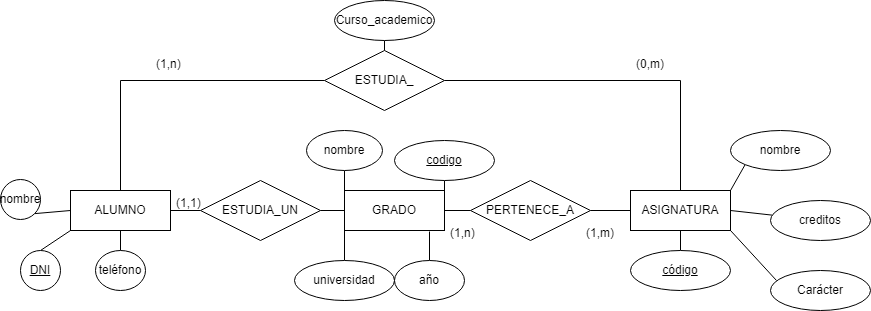

The diagram above was exported from draw.io. Its source (the exported page's mxGraphModel, read from the mxfile embedded in the PNG):
<mxGraphModel dx="1381" dy="756" grid="1" gridSize="10" guides="1" tooltips="1" connect="1" arrows="1" fold="1" page="1" pageScale="1" pageWidth="827" pageHeight="1169" math="0" shadow="0">
  <root>
    <mxCell id="awvK79HKLbVlk2jGTUQM-0" />
    <mxCell id="awvK79HKLbVlk2jGTUQM-1" parent="awvK79HKLbVlk2jGTUQM-0" />
    <mxCell id="awvK79HKLbVlk2jGTUQM-8" style="edgeStyle=none;rounded=0;orthogonalLoop=1;jettySize=auto;html=1;exitX=1;exitY=0.5;exitDx=0;exitDy=0;entryX=0;entryY=0.5;entryDx=0;entryDy=0;endArrow=none;endFill=0;" edge="1" parent="awvK79HKLbVlk2jGTUQM-1" source="awvK79HKLbVlk2jGTUQM-2" target="awvK79HKLbVlk2jGTUQM-6">
      <mxGeometry relative="1" as="geometry" />
    </mxCell>
    <mxCell id="awvK79HKLbVlk2jGTUQM-14" style="edgeStyle=none;rounded=0;orthogonalLoop=1;jettySize=auto;html=1;exitX=0.5;exitY=0;exitDx=0;exitDy=0;entryX=0;entryY=0.5;entryDx=0;entryDy=0;endArrow=none;endFill=0;" edge="1" parent="awvK79HKLbVlk2jGTUQM-1" source="awvK79HKLbVlk2jGTUQM-2" target="awvK79HKLbVlk2jGTUQM-13">
      <mxGeometry relative="1" as="geometry">
        <Array as="points">
          <mxPoint x="150" y="110" />
        </Array>
      </mxGeometry>
    </mxCell>
    <mxCell id="awvK79HKLbVlk2jGTUQM-2" value="ALUMNO" style="whiteSpace=wrap;html=1;align=center;" vertex="1" parent="awvK79HKLbVlk2jGTUQM-1">
      <mxGeometry x="100" y="220" width="100" height="40" as="geometry" />
    </mxCell>
    <mxCell id="awvK79HKLbVlk2jGTUQM-10" style="edgeStyle=none;rounded=0;orthogonalLoop=1;jettySize=auto;html=1;exitX=1;exitY=0.5;exitDx=0;exitDy=0;endArrow=none;endFill=0;" edge="1" parent="awvK79HKLbVlk2jGTUQM-1" source="awvK79HKLbVlk2jGTUQM-3" target="awvK79HKLbVlk2jGTUQM-7">
      <mxGeometry relative="1" as="geometry" />
    </mxCell>
    <mxCell id="awvK79HKLbVlk2jGTUQM-3" value="GRADO" style="whiteSpace=wrap;html=1;align=center;" vertex="1" parent="awvK79HKLbVlk2jGTUQM-1">
      <mxGeometry x="374" y="220" width="100" height="40" as="geometry" />
    </mxCell>
    <mxCell id="awvK79HKLbVlk2jGTUQM-22" style="edgeStyle=none;rounded=0;orthogonalLoop=1;jettySize=auto;html=1;exitX=1;exitY=0.5;exitDx=0;exitDy=0;endArrow=none;endFill=0;" edge="1" parent="awvK79HKLbVlk2jGTUQM-1" source="awvK79HKLbVlk2jGTUQM-4" target="awvK79HKLbVlk2jGTUQM-21">
      <mxGeometry relative="1" as="geometry" />
    </mxCell>
    <mxCell id="awvK79HKLbVlk2jGTUQM-24" style="edgeStyle=none;rounded=0;orthogonalLoop=1;jettySize=auto;html=1;exitX=1;exitY=1;exitDx=0;exitDy=0;entryX=0.06;entryY=0.25;entryDx=0;entryDy=0;entryPerimeter=0;endArrow=none;endFill=0;" edge="1" parent="awvK79HKLbVlk2jGTUQM-1" source="awvK79HKLbVlk2jGTUQM-4" target="awvK79HKLbVlk2jGTUQM-23">
      <mxGeometry relative="1" as="geometry" />
    </mxCell>
    <mxCell id="awvK79HKLbVlk2jGTUQM-4" value="ASIGNATURA" style="whiteSpace=wrap;html=1;align=center;" vertex="1" parent="awvK79HKLbVlk2jGTUQM-1">
      <mxGeometry x="660" y="220" width="100" height="40" as="geometry" />
    </mxCell>
    <mxCell id="awvK79HKLbVlk2jGTUQM-9" style="edgeStyle=none;rounded=0;orthogonalLoop=1;jettySize=auto;html=1;exitX=1;exitY=0.5;exitDx=0;exitDy=0;entryX=0;entryY=0.5;entryDx=0;entryDy=0;endArrow=none;endFill=0;" edge="1" parent="awvK79HKLbVlk2jGTUQM-1" source="awvK79HKLbVlk2jGTUQM-6" target="awvK79HKLbVlk2jGTUQM-3">
      <mxGeometry relative="1" as="geometry" />
    </mxCell>
    <mxCell id="awvK79HKLbVlk2jGTUQM-6" value="ESTUDIA_UN" style="shape=rhombus;perimeter=rhombusPerimeter;whiteSpace=wrap;html=1;align=center;" vertex="1" parent="awvK79HKLbVlk2jGTUQM-1">
      <mxGeometry x="230" y="210" width="120" height="60" as="geometry" />
    </mxCell>
    <mxCell id="awvK79HKLbVlk2jGTUQM-11" style="edgeStyle=none;rounded=0;orthogonalLoop=1;jettySize=auto;html=1;exitX=1;exitY=0.5;exitDx=0;exitDy=0;entryX=0;entryY=0.5;entryDx=0;entryDy=0;endArrow=none;endFill=0;" edge="1" parent="awvK79HKLbVlk2jGTUQM-1" source="awvK79HKLbVlk2jGTUQM-7" target="awvK79HKLbVlk2jGTUQM-4">
      <mxGeometry relative="1" as="geometry" />
    </mxCell>
    <mxCell id="awvK79HKLbVlk2jGTUQM-7" value="PERTENECE_A" style="shape=rhombus;perimeter=rhombusPerimeter;whiteSpace=wrap;html=1;align=center;" vertex="1" parent="awvK79HKLbVlk2jGTUQM-1">
      <mxGeometry x="500" y="210" width="120" height="60" as="geometry" />
    </mxCell>
    <mxCell id="awvK79HKLbVlk2jGTUQM-12" value="(1,1)" style="text;strokeColor=none;fillColor=none;spacingLeft=4;spacingRight=4;overflow=hidden;rotatable=0;points=[[0,0.5],[1,0.5]];portConstraint=eastwest;fontSize=12;" vertex="1" parent="awvK79HKLbVlk2jGTUQM-1">
      <mxGeometry x="200" y="219" width="40" height="30" as="geometry" />
    </mxCell>
    <mxCell id="awvK79HKLbVlk2jGTUQM-15" style="edgeStyle=none;rounded=0;orthogonalLoop=1;jettySize=auto;html=1;exitX=1;exitY=0.5;exitDx=0;exitDy=0;entryX=0.5;entryY=0;entryDx=0;entryDy=0;endArrow=none;endFill=0;" edge="1" parent="awvK79HKLbVlk2jGTUQM-1" source="awvK79HKLbVlk2jGTUQM-13" target="awvK79HKLbVlk2jGTUQM-4">
      <mxGeometry relative="1" as="geometry">
        <Array as="points">
          <mxPoint x="710" y="110" />
        </Array>
      </mxGeometry>
    </mxCell>
    <mxCell id="awvK79HKLbVlk2jGTUQM-13" value="ESTUDIA_" style="shape=rhombus;perimeter=rhombusPerimeter;whiteSpace=wrap;html=1;align=center;" vertex="1" parent="awvK79HKLbVlk2jGTUQM-1">
      <mxGeometry x="354" y="80" width="120" height="60" as="geometry" />
    </mxCell>
    <mxCell id="awvK79HKLbVlk2jGTUQM-16" value="(1,n)" style="text;strokeColor=none;fillColor=none;spacingLeft=4;spacingRight=4;overflow=hidden;rotatable=0;points=[[0,0.5],[1,0.5]];portConstraint=eastwest;fontSize=12;" vertex="1" parent="awvK79HKLbVlk2jGTUQM-1">
      <mxGeometry x="180" y="80" width="40" height="30" as="geometry" />
    </mxCell>
    <mxCell id="awvK79HKLbVlk2jGTUQM-18" style="edgeStyle=none;rounded=0;orthogonalLoop=1;jettySize=auto;html=1;exitX=0.5;exitY=0;exitDx=0;exitDy=0;entryX=0.5;entryY=1;entryDx=0;entryDy=0;endArrow=none;endFill=0;" edge="1" parent="awvK79HKLbVlk2jGTUQM-1" source="awvK79HKLbVlk2jGTUQM-17" target="awvK79HKLbVlk2jGTUQM-4">
      <mxGeometry relative="1" as="geometry" />
    </mxCell>
    <mxCell id="awvK79HKLbVlk2jGTUQM-17" value="código" style="ellipse;whiteSpace=wrap;html=1;align=center;fontStyle=4;" vertex="1" parent="awvK79HKLbVlk2jGTUQM-1">
      <mxGeometry x="660" y="280" width="100" height="40" as="geometry" />
    </mxCell>
    <mxCell id="awvK79HKLbVlk2jGTUQM-20" style="edgeStyle=none;rounded=0;orthogonalLoop=1;jettySize=auto;html=1;exitX=0;exitY=1;exitDx=0;exitDy=0;entryX=1;entryY=0;entryDx=0;entryDy=0;endArrow=none;endFill=0;" edge="1" parent="awvK79HKLbVlk2jGTUQM-1" source="awvK79HKLbVlk2jGTUQM-19" target="awvK79HKLbVlk2jGTUQM-4">
      <mxGeometry relative="1" as="geometry" />
    </mxCell>
    <mxCell id="awvK79HKLbVlk2jGTUQM-19" value="nombre" style="ellipse;whiteSpace=wrap;html=1;align=center;" vertex="1" parent="awvK79HKLbVlk2jGTUQM-1">
      <mxGeometry x="760" y="160" width="100" height="40" as="geometry" />
    </mxCell>
    <mxCell id="awvK79HKLbVlk2jGTUQM-21" value="creditos" style="ellipse;whiteSpace=wrap;html=1;align=center;" vertex="1" parent="awvK79HKLbVlk2jGTUQM-1">
      <mxGeometry x="800" y="230" width="100" height="40" as="geometry" />
    </mxCell>
    <mxCell id="awvK79HKLbVlk2jGTUQM-23" value="Carácter" style="ellipse;whiteSpace=wrap;html=1;align=center;" vertex="1" parent="awvK79HKLbVlk2jGTUQM-1">
      <mxGeometry x="800" y="300" width="100" height="40" as="geometry" />
    </mxCell>
    <mxCell id="awvK79HKLbVlk2jGTUQM-31" style="edgeStyle=none;rounded=0;orthogonalLoop=1;jettySize=auto;html=1;exitX=0.5;exitY=0;exitDx=0;exitDy=0;entryX=0;entryY=1;entryDx=0;entryDy=0;endArrow=none;endFill=0;" edge="1" parent="awvK79HKLbVlk2jGTUQM-1" source="awvK79HKLbVlk2jGTUQM-25" target="awvK79HKLbVlk2jGTUQM-3">
      <mxGeometry relative="1" as="geometry" />
    </mxCell>
    <mxCell id="awvK79HKLbVlk2jGTUQM-25" value="universidad" style="ellipse;whiteSpace=wrap;html=1;align=center;" vertex="1" parent="awvK79HKLbVlk2jGTUQM-1">
      <mxGeometry x="324" y="290" width="100" height="40" as="geometry" />
    </mxCell>
    <mxCell id="awvK79HKLbVlk2jGTUQM-32" style="edgeStyle=none;rounded=0;orthogonalLoop=1;jettySize=auto;html=1;exitX=0.5;exitY=0;exitDx=0;exitDy=0;entryX=0.85;entryY=1.025;entryDx=0;entryDy=0;entryPerimeter=0;endArrow=none;endFill=0;" edge="1" parent="awvK79HKLbVlk2jGTUQM-1" source="awvK79HKLbVlk2jGTUQM-26" target="awvK79HKLbVlk2jGTUQM-3">
      <mxGeometry relative="1" as="geometry" />
    </mxCell>
    <mxCell id="awvK79HKLbVlk2jGTUQM-26" value="año" style="ellipse;whiteSpace=wrap;html=1;align=center;" vertex="1" parent="awvK79HKLbVlk2jGTUQM-1">
      <mxGeometry x="424" y="290" width="70" height="40" as="geometry" />
    </mxCell>
    <mxCell id="awvK79HKLbVlk2jGTUQM-29" style="edgeStyle=none;rounded=0;orthogonalLoop=1;jettySize=auto;html=1;exitX=0.5;exitY=1;exitDx=0;exitDy=0;entryX=0;entryY=0;entryDx=0;entryDy=0;endArrow=none;endFill=0;" edge="1" parent="awvK79HKLbVlk2jGTUQM-1" source="awvK79HKLbVlk2jGTUQM-27" target="awvK79HKLbVlk2jGTUQM-3">
      <mxGeometry relative="1" as="geometry" />
    </mxCell>
    <mxCell id="awvK79HKLbVlk2jGTUQM-27" value="nombre" style="ellipse;whiteSpace=wrap;html=1;align=center;" vertex="1" parent="awvK79HKLbVlk2jGTUQM-1">
      <mxGeometry x="336" y="160" width="76" height="40" as="geometry" />
    </mxCell>
    <mxCell id="awvK79HKLbVlk2jGTUQM-30" style="edgeStyle=none;rounded=0;orthogonalLoop=1;jettySize=auto;html=1;exitX=0.5;exitY=1;exitDx=0;exitDy=0;entryX=1;entryY=0;entryDx=0;entryDy=0;endArrow=none;endFill=0;" edge="1" parent="awvK79HKLbVlk2jGTUQM-1" source="awvK79HKLbVlk2jGTUQM-28" target="awvK79HKLbVlk2jGTUQM-3">
      <mxGeometry relative="1" as="geometry" />
    </mxCell>
    <mxCell id="awvK79HKLbVlk2jGTUQM-28" value="codigo" style="ellipse;whiteSpace=wrap;html=1;align=center;fontStyle=4;" vertex="1" parent="awvK79HKLbVlk2jGTUQM-1">
      <mxGeometry x="424" y="170" width="100" height="40" as="geometry" />
    </mxCell>
    <mxCell id="awvK79HKLbVlk2jGTUQM-37" style="edgeStyle=none;rounded=0;orthogonalLoop=1;jettySize=auto;html=1;exitX=0.5;exitY=0;exitDx=0;exitDy=0;entryX=0;entryY=1;entryDx=0;entryDy=0;endArrow=none;endFill=0;" edge="1" parent="awvK79HKLbVlk2jGTUQM-1" source="awvK79HKLbVlk2jGTUQM-33" target="awvK79HKLbVlk2jGTUQM-2">
      <mxGeometry relative="1" as="geometry" />
    </mxCell>
    <mxCell id="awvK79HKLbVlk2jGTUQM-33" value="DNI" style="ellipse;whiteSpace=wrap;html=1;align=center;fontStyle=4;" vertex="1" parent="awvK79HKLbVlk2jGTUQM-1">
      <mxGeometry x="50" y="280" width="40" height="40" as="geometry" />
    </mxCell>
    <mxCell id="awvK79HKLbVlk2jGTUQM-36" style="edgeStyle=none;rounded=0;orthogonalLoop=1;jettySize=auto;html=1;exitX=0.5;exitY=0;exitDx=0;exitDy=0;entryX=0.5;entryY=1;entryDx=0;entryDy=0;endArrow=none;endFill=0;" edge="1" parent="awvK79HKLbVlk2jGTUQM-1" source="awvK79HKLbVlk2jGTUQM-34" target="awvK79HKLbVlk2jGTUQM-2">
      <mxGeometry relative="1" as="geometry" />
    </mxCell>
    <mxCell id="awvK79HKLbVlk2jGTUQM-34" value="teléfono" style="ellipse;whiteSpace=wrap;html=1;align=center;" vertex="1" parent="awvK79HKLbVlk2jGTUQM-1">
      <mxGeometry x="125" y="280" width="50" height="40" as="geometry" />
    </mxCell>
    <mxCell id="awvK79HKLbVlk2jGTUQM-38" style="edgeStyle=none;rounded=0;orthogonalLoop=1;jettySize=auto;html=1;exitX=1;exitY=1;exitDx=0;exitDy=0;entryX=0;entryY=0.5;entryDx=0;entryDy=0;endArrow=none;endFill=0;" edge="1" parent="awvK79HKLbVlk2jGTUQM-1" source="awvK79HKLbVlk2jGTUQM-35" target="awvK79HKLbVlk2jGTUQM-2">
      <mxGeometry relative="1" as="geometry" />
    </mxCell>
    <mxCell id="awvK79HKLbVlk2jGTUQM-35" value="nombre" style="ellipse;whiteSpace=wrap;html=1;align=center;" vertex="1" parent="awvK79HKLbVlk2jGTUQM-1">
      <mxGeometry x="30" y="209" width="40" height="40" as="geometry" />
    </mxCell>
    <mxCell id="awvK79HKLbVlk2jGTUQM-39" value="(1,n)" style="text;strokeColor=none;fillColor=none;spacingLeft=4;spacingRight=4;overflow=hidden;rotatable=0;points=[[0,0.5],[1,0.5]];portConstraint=eastwest;fontSize=12;" vertex="1" parent="awvK79HKLbVlk2jGTUQM-1">
      <mxGeometry x="474" y="249" width="40" height="30" as="geometry" />
    </mxCell>
    <mxCell id="awvK79HKLbVlk2jGTUQM-40" value="(1,m)" style="text;strokeColor=none;fillColor=none;spacingLeft=4;spacingRight=4;overflow=hidden;rotatable=0;points=[[0,0.5],[1,0.5]];portConstraint=eastwest;fontSize=12;" vertex="1" parent="awvK79HKLbVlk2jGTUQM-1">
      <mxGeometry x="610" y="249" width="40" height="30" as="geometry" />
    </mxCell>
    <mxCell id="awvK79HKLbVlk2jGTUQM-41" value="(0,m)" style="text;strokeColor=none;fillColor=none;spacingLeft=4;spacingRight=4;overflow=hidden;rotatable=0;points=[[0,0.5],[1,0.5]];portConstraint=eastwest;fontSize=12;" vertex="1" parent="awvK79HKLbVlk2jGTUQM-1">
      <mxGeometry x="660" y="80" width="40" height="30" as="geometry" />
    </mxCell>
    <mxCell id="awvK79HKLbVlk2jGTUQM-44" style="edgeStyle=none;rounded=0;orthogonalLoop=1;jettySize=auto;html=1;exitX=0.5;exitY=1;exitDx=0;exitDy=0;entryX=0.5;entryY=0;entryDx=0;entryDy=0;endArrow=none;endFill=0;" edge="1" parent="awvK79HKLbVlk2jGTUQM-1" source="awvK79HKLbVlk2jGTUQM-43" target="awvK79HKLbVlk2jGTUQM-13">
      <mxGeometry relative="1" as="geometry" />
    </mxCell>
    <mxCell id="awvK79HKLbVlk2jGTUQM-43" value="Curso_academico" style="ellipse;whiteSpace=wrap;html=1;align=center;" vertex="1" parent="awvK79HKLbVlk2jGTUQM-1">
      <mxGeometry x="364" y="30" width="100" height="40" as="geometry" />
    </mxCell>
  </root>
</mxGraphModel>